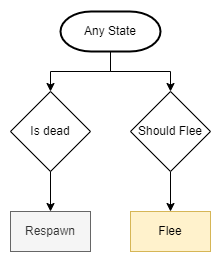

The diagram above was exported from draw.io. Its source (the exported page's mxGraphModel, read from the mxfile embedded in the PNG):
<mxGraphModel dx="868" dy="553" grid="1" gridSize="10" guides="1" tooltips="1" connect="1" arrows="1" fold="1" page="1" pageScale="1" pageWidth="827" pageHeight="1169" math="0" shadow="0">
  <root>
    <mxCell id="0" />
    <mxCell id="1" parent="0" />
    <mxCell id="fkOm24Um2fBc-LWG7FbX-6" style="edgeStyle=orthogonalEdgeStyle;rounded=0;orthogonalLoop=1;jettySize=auto;html=1;exitX=0.5;exitY=1;exitDx=0;exitDy=0;exitPerimeter=0;entryX=0.5;entryY=0;entryDx=0;entryDy=0;" parent="1" source="zGqaNJDX24yqgKy8iTAp-1" target="zGqaNJDX24yqgKy8iTAp-2" edge="1">
      <mxGeometry relative="1" as="geometry" />
    </mxCell>
    <mxCell id="fkOm24Um2fBc-LWG7FbX-7" style="edgeStyle=orthogonalEdgeStyle;rounded=0;orthogonalLoop=1;jettySize=auto;html=1;exitX=0.5;exitY=1;exitDx=0;exitDy=0;exitPerimeter=0;" parent="1" source="zGqaNJDX24yqgKy8iTAp-1" target="zGqaNJDX24yqgKy8iTAp-3" edge="1">
      <mxGeometry relative="1" as="geometry" />
    </mxCell>
    <mxCell id="zGqaNJDX24yqgKy8iTAp-1" value="Any State" style="strokeWidth=2;html=1;shape=mxgraph.flowchart.terminator;whiteSpace=wrap;" parent="1" vertex="1">
      <mxGeometry x="170" y="80" width="100" height="40" as="geometry" />
    </mxCell>
    <mxCell id="fkOm24Um2fBc-LWG7FbX-3" style="edgeStyle=orthogonalEdgeStyle;rounded=0;orthogonalLoop=1;jettySize=auto;html=1;exitX=0.5;exitY=1;exitDx=0;exitDy=0;entryX=0.5;entryY=0;entryDx=0;entryDy=0;" parent="1" source="zGqaNJDX24yqgKy8iTAp-2" target="fkOm24Um2fBc-LWG7FbX-2" edge="1">
      <mxGeometry relative="1" as="geometry" />
    </mxCell>
    <mxCell id="zGqaNJDX24yqgKy8iTAp-2" value="Is dead" style="rhombus;whiteSpace=wrap;html=1;" parent="1" vertex="1">
      <mxGeometry x="120" y="160" width="80" height="80" as="geometry" />
    </mxCell>
    <mxCell id="fkOm24Um2fBc-LWG7FbX-4" style="edgeStyle=orthogonalEdgeStyle;rounded=0;orthogonalLoop=1;jettySize=auto;html=1;exitX=0.5;exitY=1;exitDx=0;exitDy=0;entryX=0.5;entryY=0;entryDx=0;entryDy=0;" parent="1" source="zGqaNJDX24yqgKy8iTAp-3" target="fkOm24Um2fBc-LWG7FbX-1" edge="1">
      <mxGeometry relative="1" as="geometry" />
    </mxCell>
    <mxCell id="zGqaNJDX24yqgKy8iTAp-3" value="Should Flee" style="rhombus;whiteSpace=wrap;html=1;" parent="1" vertex="1">
      <mxGeometry x="240" y="160" width="80" height="80" as="geometry" />
    </mxCell>
    <mxCell id="fkOm24Um2fBc-LWG7FbX-1" value="Flee" style="rounded=0;whiteSpace=wrap;html=1;fillColor=#fff2cc;strokeColor=#d6b656;" parent="1" vertex="1">
      <mxGeometry x="240" y="280" width="80" height="40" as="geometry" />
    </mxCell>
    <mxCell id="fkOm24Um2fBc-LWG7FbX-2" value="Respawn" style="rounded=0;whiteSpace=wrap;html=1;fillColor=#f5f5f5;fontColor=#333333;strokeColor=#666666;" parent="1" vertex="1">
      <mxGeometry x="120" y="280" width="80" height="40" as="geometry" />
    </mxCell>
  </root>
</mxGraphModel>